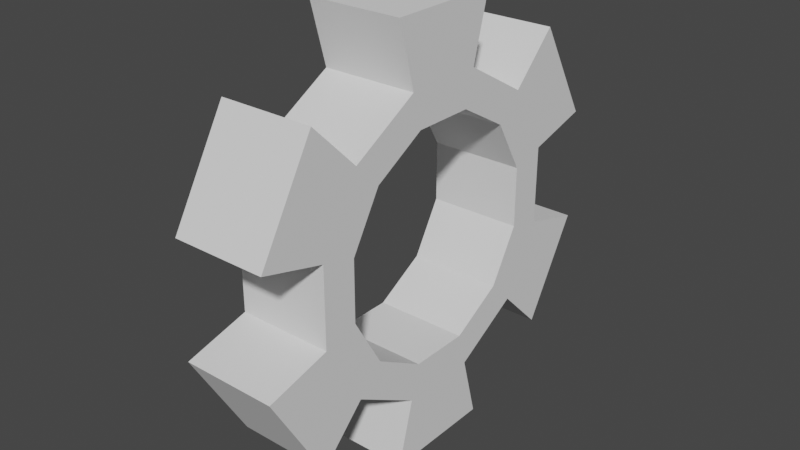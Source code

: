 # Source: Gear.blend  (saved by Blender 4.4.32; exported with 4.5.12 LTS)
import bpy
from mathutils import Matrix  # noqa: F401  (used for matrix-valued properties, if any)

bpy.ops.wm.read_factory_settings(use_empty=True)
scene = bpy.context.scene
scene.name = 'Scene'

# ---- collections
col_collection = bpy.data.collections.new('Collection'); scene.collection.children.link(col_collection)

# ---- world
world_world = bpy.data.worlds.new('World'); scene.world = world_world
world_world.use_nodes = True; world_world.node_tree.nodes.clear()
_N = world_world.node_tree.nodes; _L = world_world.node_tree.links
n0 = _N.new('ShaderNodeOutputWorld'); n0.name = 'World Output'; n0.location = (300, 300)
n1 = _N.new('ShaderNodeBackground'); n1.name = 'Background'; n1.location = (10, 300)
n1.inputs[0].default_value = (0.05088, 0.05088, 0.05088, 1.0)
_L.new(n1.outputs[0], n0.inputs[0])
n0.is_active_output = True
world_world.color = (0.05088, 0.05088, 0.05088)
world_world.use_sun_shadow = False
world_world.sun_shadow_jitter_overblur = 0.0

# ---- meshes
me_cylinder = bpy.data.meshes.new('Cylinder')
me_cylinder.from_pydata([(-0.01535, 0.03696, 0.009902), (0.01535, 0.03696, 0.009902), (-0.01535, 0.03696, -0.009902), (0.01535, 0.03696, -0.009902), (-0.01535, 0.02705, -0.02705), (0.01535, 0.02705, -0.02705), (-0.01535, 0.009902, -0.03696), (0.01535, 0.009902, -0.03696), (-0.01535, -0.009902, -0.03696), (0.01535, -0.009902, -0.03696), (-0.01535, -0.02705, -0.02705), (0.01535, -0.02705, -0.02705), (-0.01535, -0.03696, -0.009902), (0.01535, -0.03696, -0.009902), (-0.01535, -0.03696, 0.009902), (0.01535, -0.03696, 0.009902), (-0.01535, -0.02705, 0.02705), (0.01535, -0.02705, 0.02705), (-0.01535, -0.009902, 0.03696), (0.01535, -0.009902, 0.03696), (-0.01535, 0.009902, 0.03696), (0.01535, 0.009902, 0.03696), (-0.01535, 0.02705, 0.02705), (0.01535, 0.02705, 0.02705), (-0.01535, 0.06928, 0.01856), (0.01535, 0.06928, 0.01856), (0.01535, 0.06928, -0.01856), (-0.01535, 0.06928, -0.01856), (-0.01535, 0.05072, -0.05072), (0.01535, 0.05072, -0.05072), (0.01535, 0.01856, -0.06928), (-0.01535, 0.01856, -0.06928), (-0.01535, -0.01856, -0.06928), (0.01535, -0.01856, -0.06928), (0.01535, -0.05072, -0.05072), (-0.01535, -0.05072, -0.05072), (-0.01535, -0.06928, -0.01856), (0.01535, -0.06928, -0.01856), (0.01535, -0.06928, 0.01856), (-0.01535, -0.06928, 0.01856), (-0.01535, -0.05072, 0.05072), (0.01535, -0.05072, 0.05072), (0.01535, -0.01856, 0.06928), (-0.01535, -0.01856, 0.06928), (-0.01535, 0.01856, 0.06928), (0.01535, 0.01856, 0.06928), (0.01535, 0.05072, 0.05072), (-0.01535, 0.05072, 0.05072), (-0.01535, 0.0483, 0.01294), (-0.01535, 0.0483, -0.01294), (0.01535, 0.0483, -0.01294), (0.01535, 0.0483, 0.01294), (-0.01535, 0.03536, -0.03536), (0.01535, 0.03536, -0.03536), (-0.01535, 0.01294, -0.0483), (0.01535, 0.01294, -0.0483), (-0.01535, -0.01294, -0.0483), (0.01535, -0.01294, -0.0483), (-0.01535, -0.03536, -0.03536), (0.01535, -0.03536, -0.03536), (-0.01535, -0.0483, -0.01294), (0.01535, -0.0483, -0.01294), (-0.01535, -0.0483, 0.01294), (0.01535, -0.0483, 0.01294), (-0.01535, -0.03536, 0.03536), (0.01535, -0.03536, 0.03536), (-0.01535, -0.01294, 0.0483), (0.01535, -0.01294, 0.0483), (-0.01535, 0.01294, 0.0483), (0.01535, 0.01294, 0.0483), (-0.01535, 0.03536, 0.03536), (0.01535, 0.03536, 0.03536)], [], [(48, 51, 50, 49), (48, 70, 47, 24), (52, 53, 55, 54), (52, 49, 27, 28), (56, 57, 59, 58), (55, 57, 33, 30), (60, 61, 63, 62), (70, 71, 46, 47), (64, 65, 67, 66), (61, 60, 36, 37), (68, 69, 71, 70), (49, 50, 26, 27), (27, 26, 29, 28), (31, 30, 33, 32), (35, 34, 37, 36), (39, 38, 41, 40), (43, 42, 45, 44), (47, 46, 25, 24), (57, 56, 32, 33), (66, 67, 42, 43), (50, 53, 29, 26), (71, 51, 25, 46), (68, 66, 43, 44), (53, 52, 28, 29), (62, 63, 38, 39), (67, 69, 45, 42), (64, 62, 39, 40), (58, 59, 34, 35), (69, 68, 44, 45), (63, 65, 41, 38), (60, 58, 35, 36), (54, 55, 30, 31), (65, 64, 40, 41), (51, 48, 24, 25), (59, 61, 37, 34), (56, 54, 31, 32), (2, 0, 48, 49), (1, 3, 50, 51), (4, 2, 49, 52), (3, 5, 53, 50), (6, 4, 52, 54), (5, 7, 55, 53), (8, 6, 54, 56), (7, 9, 57, 55), (10, 8, 56, 58), (9, 11, 59, 57), (12, 10, 58, 60), (11, 13, 61, 59), (14, 12, 60, 62), (13, 15, 63, 61), (16, 14, 62, 64), (15, 17, 65, 63), (18, 16, 64, 66), (17, 19, 67, 65), (20, 18, 66, 68), (19, 21, 69, 67), (22, 20, 68, 70), (21, 23, 71, 69), (0, 22, 70, 48), (23, 1, 51, 71), (1, 23, 22, 0), (23, 21, 20, 22), (21, 19, 18, 20), (19, 17, 16, 18), (17, 15, 14, 16), (15, 13, 12, 14), (13, 11, 10, 12), (11, 9, 8, 10), (9, 7, 6, 8), (7, 5, 4, 6), (5, 3, 2, 4), (3, 1, 0, 2)])
_uv = me_cylinder.uv_layers.new(name='UVMap')
_uv.uv.foreach_set('vector', [1.0, 0.5, 1.0, 1.0, 0.9167, 1.0, 0.9167, 0.5, 0.75, 0.49, 0.63, 0.4578, 0.63, 0.4578, 0.75, 0.49, 0.8333, 0.5, 0.8333, 1.0, 0.75, 1.0, 0.75, 0.5, 0.9578, 0.37, 0.87, 0.4578, 0.87, 0.4578, 0.9578, 0.37, 0.6667, 0.5, 0.6667, 1.0, 0.5833, 1.0, 0.5833, 0.5, 0.49, 0.25, 0.4578, 0.13, 0.4578, 0.13, 0.49, 0.25, 0.5, 0.5, 0.5, 1.0, 0.4167, 1.0, 0.4167, 0.5, 0.08333, 0.5, 0.08333, 1.0, 0.08333, 1.0, 0.08333, 0.5, 0.3333, 0.5, 0.3333, 1.0, 0.25, 1.0, 0.25, 0.5, 0.5, 1.0, 0.5, 0.5, 0.5, 0.5, 0.5, 1.0, 0.1667, 0.5, 0.1667, 1.0, 0.08333, 1.0, 0.08333, 0.5, 0.9167, 0.5, 0.9167, 1.0, 0.9167, 1.0, 0.9167, 0.5, 0.9167, 0.5, 0.9167, 1.0, 0.8333, 1.0, 0.8333, 0.5, 0.75, 0.5, 0.75, 1.0, 0.6667, 1.0, 0.6667, 0.5, 0.5833, 0.5, 0.5833, 1.0, 0.5, 1.0, 0.5, 0.5, 0.4167, 0.5, 0.4167, 1.0, 0.3333, 1.0, 0.3333, 0.5, 0.25, 0.5, 0.25, 1.0, 0.1667, 1.0, 0.1667, 0.5, 0.08333, 0.5, 0.08333, 1.0, 7.451e-08, 1.0, 7.451e-08, 0.5, 0.6667, 1.0, 0.6667, 0.5, 0.6667, 0.5, 0.6667, 1.0, 0.25, 0.5, 0.25, 1.0, 0.25, 1.0, 0.25, 0.5, 0.37, 0.4578, 0.4578, 0.37, 0.4578, 0.37, 0.37, 0.4578, 0.13, 0.4578, 0.25, 0.49, 0.25, 0.49, 0.13, 0.4578, 0.5422, 0.37, 0.51, 0.25, 0.51, 0.25, 0.5422, 0.37, 0.8333, 1.0, 0.8333, 0.5, 0.8333, 0.5, 0.8333, 1.0, 0.4167, 0.5, 0.4167, 1.0, 0.4167, 1.0, 0.4167, 0.5, 0.01, 0.25, 0.04215, 0.37, 0.04215, 0.37, 0.01, 0.25, 0.5422, 0.13, 0.63, 0.04215, 0.63, 0.04215, 0.5422, 0.13, 0.5833, 0.5, 0.5833, 1.0, 0.5833, 1.0, 0.5833, 0.5, 0.1667, 1.0, 0.1667, 0.5, 0.1667, 0.5, 0.1667, 1.0, 0.13, 0.04215, 0.04215, 0.13, 0.04215, 0.13, 0.13, 0.04215, 0.75, 0.01, 0.87, 0.04215, 0.87, 0.04215, 0.75, 0.01, 0.75, 0.5, 0.75, 1.0, 0.75, 1.0, 0.75, 0.5, 0.3333, 1.0, 0.3333, 0.5, 0.3333, 0.5, 0.3333, 1.0, 1.0, 1.0, 1.0, 0.5, 1.0, 0.5, 1.0, 1.0, 0.37, 0.04215, 0.25, 0.01, 0.25, 0.01, 0.37, 0.04215, 0.9578, 0.13, 0.99, 0.25, 0.99, 0.25, 0.9578, 0.13, 0.8418, 0.409, 0.75, 0.4336, 0.75, 0.49, 0.87, 0.4578, 0.25, 0.4336, 0.3418, 0.409, 0.37, 0.4578, 0.25, 0.49, 0.909, 0.3418, 0.8418, 0.409, 0.87, 0.4578, 0.9578, 0.37, 0.3418, 0.409, 0.409, 0.3418, 0.4578, 0.37, 0.37, 0.4578, 0.9336, 0.25, 0.909, 0.3418, 0.9578, 0.37, 0.99, 0.25, 0.409, 0.3418, 0.4336, 0.25, 0.49, 0.25, 0.4578, 0.37, 0.909, 0.1582, 0.9336, 0.25, 0.99, 0.25, 0.9578, 0.13, 0.4336, 0.25, 0.409, 0.1582, 0.4578, 0.13, 0.49, 0.25, 0.8418, 0.09096, 0.909, 0.1582, 0.9578, 0.13, 0.87, 0.04215, 0.409, 0.1582, 0.3418, 0.09096, 0.37, 0.04215, 0.4578, 0.13, 0.75, 0.06635, 0.8418, 0.09096, 0.87, 0.04215, 0.75, 0.01, 0.3418, 0.09096, 0.25, 0.06635, 0.25, 0.01, 0.37, 0.04215, 0.6582, 0.09096, 0.75, 0.06635, 0.75, 0.01, 0.63, 0.04215, 0.25, 0.06635, 0.1582, 0.09096, 0.13, 0.04215, 0.25, 0.01, 0.591, 0.1582, 0.6582, 0.09096, 0.63, 0.04215, 0.5422, 0.13, 0.1582, 0.09096, 0.09096, 0.1582, 0.04215, 0.13, 0.13, 0.04215, 0.5664, 0.25, 0.591, 0.1582, 0.5422, 0.13, 0.51, 0.25, 0.09096, 0.1582, 0.06635, 0.25, 0.01, 0.25, 0.04215, 0.13, 0.591, 0.3418, 0.5664, 0.25, 0.51, 0.25, 0.5422, 0.37, 0.06635, 0.25, 0.09096, 0.3418, 0.04215, 0.37, 0.01, 0.25, 0.6582, 0.409, 0.591, 0.3418, 0.5422, 0.37, 0.63, 0.4578, 0.09096, 0.3418, 0.1582, 0.409, 0.13, 0.4578, 0.04215, 0.37, 0.75, 0.4336, 0.6582, 0.409, 0.63, 0.4578, 0.75, 0.49, 0.1582, 0.409, 0.25, 0.4336, 0.25, 0.49, 0.13, 0.4578, 0.25, 0.4336, 0.1582, 0.409, 0.6582, 0.409, 0.75, 0.4336, 0.1582, 0.409, 0.09096, 0.3418, 0.591, 0.3418, 0.6582, 0.409, 0.09096, 0.3418, 0.06635, 0.25, 0.5664, 0.25, 0.591, 0.3418, 0.06635, 0.25, 0.09096, 0.1582, 0.591, 0.1582, 0.5664, 0.25, 0.09096, 0.1582, 0.1582, 0.09096, 0.6582, 0.09096, 0.591, 0.1582, 0.1582, 0.09096, 0.25, 0.06635, 0.75, 0.06635, 0.6582, 0.09096, 0.25, 0.06635, 0.3418, 0.09096, 0.8418, 0.09096, 0.75, 0.06635, 0.3418, 0.09096, 0.409, 0.1582, 0.909, 0.1582, 0.8418, 0.09096, 0.409, 0.1582, 0.4336, 0.25, 0.9336, 0.25, 0.909, 0.1582, 0.4336, 0.25, 0.409, 0.3418, 0.909, 0.3418, 0.9336, 0.25, 0.409, 0.3418, 0.3418, 0.409, 0.8418, 0.409, 0.909, 0.3418, 0.3418, 0.409, 0.25, 0.4336, 0.75, 0.4336, 0.8418, 0.409])
me_cylinder.use_remesh_fix_poles = True
me_cylinder.use_remesh_preserve_attributes = False
me_cylinder.use_mirror_vertex_groups = False
me_cylinder.update()

# ---- objects
ob_cylinder = bpy.data.objects.new('Cylinder', me_cylinder)

# ---- transforms, parenting, visibility, modifiers, constraints
ob_cylinder.location = (0.0, 0.0, 0.0)
ob_cylinder.lineart.crease_threshold = 0.0

# ---- collection membership
col_collection.objects.link(ob_cylinder)

# ---- scene / render settings (as saved in the file)
scene.frame_start = 1; scene.frame_end = 250; scene.frame_set(1)
scene.render.engine = 'BLENDER_EEVEE_NEXT'
scene.render.film_transparent = True
scene.cycles.use_denoising = False
scene.cycles.samples = 128
scene.cycles.sampling_pattern = 'TABULATED_SOBOL'
scene.cycles.use_adaptive_sampling = False
scene.cycles.use_light_tree = False
scene.eevee.use_raytracing = True
scene.view_settings.view_transform = 'Filmic'
bpy.context.view_layer.update()

# ---- added for rendering (the .blend has no active camera and no usable light): camera, sun
cam_auto = bpy.data.cameras.new('AutoCamera')
cam_auto.lens = 50.0
cam_auto.sensor_width = 36.0
cam_auto.clip_end = 1000.0
ob_auto_camera = bpy.data.objects.new('AutoCamera', cam_auto)
scene.collection.objects.link(ob_auto_camera)
ob_auto_camera.location = (0.185045, -0.222054, 0.148036)
ob_auto_camera.rotation_euler = (1.09748, -7.21219e-08, 0.694738)
scene.camera = ob_auto_camera
light_auto_sun = bpy.data.lights.new('AutoSun', 'SUN')
light_auto_sun.energy = 3.0
light_auto_sun.angle = 0.0523599
ob_auto_sun = bpy.data.objects.new('AutoSun', light_auto_sun)
scene.collection.objects.link(ob_auto_sun)
ob_auto_sun.rotation_euler = (0.872665, 0.174533, 0.523599)
bpy.context.view_layer.update()
